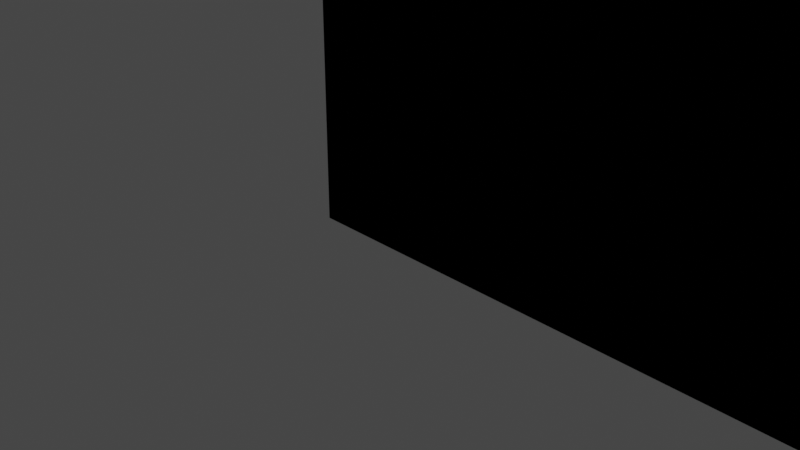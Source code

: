 # Source: TestBuildingBlender.blend  (saved by Blender 2.81.16; exported with 4.5.12 LTS)
import bpy
from mathutils import Matrix  # noqa: F401  (used for matrix-valued properties, if any)

bpy.ops.wm.read_factory_settings(use_empty=True)
scene = bpy.context.scene
scene.name = 'Scene'

# ---- collections
col_collection = bpy.data.collections.new('Collection'); scene.collection.children.link(col_collection)

# ---- materials (node trees are filled in below, after node groups)
mat_material = bpy.data.materials.new('material')
mat_material.use_transparent_shadow = False
mat_material.diffuse_color = (1.0, 1.0, 1.0, 1.0)
mat_material_0 = bpy.data.materials.new('material_0')
mat_material_0.use_transparent_shadow = False
mat_material_0.diffuse_color = (0.6431, 0.698, 0.7333, 1.0)
mat_edge_color000255 = bpy.data.materials.new('edge_color000255')
mat_edge_color000255.use_transparent_shadow = False

# ---- material node trees
mat_material.use_nodes = True; mat_material.node_tree.nodes.clear()
_N = mat_material.node_tree.nodes; _L = mat_material.node_tree.links
n0 = _N.new('ShaderNodeBsdfPrincipled'); n0.name = 'Principled BSDF'; n0.location = (0, 300)
n0.distribution = 'GGX'
n0.subsurface_method = 'BURLEY'
n0.inputs[0].default_value = (1.0, 1.0, 1.0, 1.0)
n0.inputs[3].default_value = 1.45
n0.inputs[27].default_value = (0.0, 0.0, 0.0, 1.0)
n0.inputs[28].default_value = 1.0
n1 = _N.new('ShaderNodeOutputMaterial'); n1.name = 'Material Output'; n1.location = (300, 300)
_L.new(n0.outputs[0], n1.inputs[0])
n1.is_active_output = True
mat_material_0.use_nodes = True; mat_material_0.node_tree.nodes.clear()
_N = mat_material_0.node_tree.nodes; _L = mat_material_0.node_tree.links
n0 = _N.new('ShaderNodeBsdfPrincipled'); n0.name = 'Principled BSDF'; n0.location = (0, 300)
n0.distribution = 'GGX'
n0.subsurface_method = 'BURLEY'
n0.inputs[0].default_value = (0.6431, 0.698, 0.7333, 1.0)
n0.inputs[3].default_value = 1.45
n0.inputs[27].default_value = (0.0, 0.0, 0.0, 1.0)
n0.inputs[28].default_value = 1.0
n1 = _N.new('ShaderNodeOutputMaterial'); n1.name = 'Material Output'; n1.location = (300, 300)
_L.new(n0.outputs[0], n1.inputs[0])
n1.is_active_output = True
mat_edge_color000255.use_nodes = True; mat_edge_color000255.node_tree.nodes.clear()
_N = mat_edge_color000255.node_tree.nodes; _L = mat_edge_color000255.node_tree.links
n0 = _N.new('ShaderNodeBsdfPrincipled'); n0.name = 'Principled BSDF'; n0.location = (0, 300)
n0.distribution = 'GGX'
n0.subsurface_method = 'BURLEY'
n0.inputs[3].default_value = 1.45
n0.inputs[27].default_value = (0.0, 0.0, 0.0, 1.0)
n0.inputs[28].default_value = 1.0
n1 = _N.new('ShaderNodeOutputMaterial'); n1.name = 'Material Output'; n1.location = (300, 300)
_L.new(n0.outputs[0], n1.inputs[0])
n1.is_active_output = True

# ---- world
world_world = bpy.data.worlds.new('World'); scene.world = world_world
world_world.use_nodes = True; world_world.node_tree.nodes.clear()
_N = world_world.node_tree.nodes; _L = world_world.node_tree.links
n0 = _N.new('ShaderNodeOutputWorld'); n0.name = 'World Output'; n0.location = (300, 300)
n1 = _N.new('ShaderNodeBackground'); n1.name = 'Background'; n1.location = (10, 300)
n1.inputs[0].default_value = (0.05088, 0.05088, 0.05088, 1.0)
_L.new(n1.outputs[0], n0.inputs[0])
n0.is_active_output = True
world_world.color = (0.05088, 0.05088, 0.05088)
world_world.use_sun_shadow = False
world_world.sun_shadow_jitter_overblur = 0.0

# ---- cameras
cam_camera = bpy.data.cameras.new('Camera')
cam_camera.clip_end = 100.0
cam_camera.ortho_scale = 7.314
cam_skp_camera_last_saved_sketchup_view = bpy.data.cameras.new('skp_camera_Last_Saved_SketchUp_View')
cam_skp_camera_last_saved_sketchup_view.clip_start = 1.0
cam_skp_camera_last_saved_sketchup_view.lens = float('inf')

# ---- lights
light_light = bpy.data.lights.new('Light', 'POINT')
light_light.transmission_factor = 0.0
light_light.energy = 1000.0
light_light.shadow_soft_size = 0.1
light_light.shadow_maximum_resolution = 0.006
light_light.use_absolute_resolution = True

# ---- meshes
me_id3 = bpy.data.meshes.new('ID3')
me_id3.from_pydata([(3957.0, 1988.0, 0.0), (1988.0, 1555.0, 0.0), (1988.0, 1988.0, 0.0), (1988.0, 1437.0, 0.0), (1988.0, 1043.0, 0.0), (1988.0, 925.2, 0.0), (1988.0, 531.5, 0.0), (1988.0, 413.4, 0.0), (1988.0, -19.69, 0.0), (3957.0, -19.69, 0.0), (1969.0, 413.4, 0.0), (1969.0, 531.5, 0.0), (1969.0, 925.2, 0.0), (1969.0, 1043.0, 0.0), (1969.0, 1437.0, 0.0), (1969.0, 1555.0, 0.0), (1969.0, 1969.0, 0.0), (0.0, 0.0, 0.0), (0.0, 1969.0, 0.0), (1969.0, 0.0, 0.0), (1969.0, 413.4, 0.0), (1969.0, 531.5, 0.0), (1969.0, 0.0, 0.0), (1969.0, 925.2, 0.0), (1969.0, 1043.0, 0.0), (1969.0, 1437.0, 0.0), (1969.0, 1555.0, 0.0), (1969.0, 1969.0, 0.0), (0.0, 0.0, 0.0), (0.0, 1969.0, 0.0), (1988.0, 1437.0, 0.0), (1988.0, 1555.0, 0.0), (1988.0, 925.2, 0.0), (1988.0, 1043.0, 0.0), (1988.0, 413.4, 0.0), (1988.0, 531.5, 0.0), (3957.0, -19.69, 0.0), (3957.0, 1988.0, 0.0), (1988.0, -19.69, 0.0), (1988.0, 1988.0, 0.0), (1969.0, 1555.0, 0.0), (1988.0, 1555.0, 0.0), (1988.0, 1988.0, 0.0), (3957.0, 1988.0, 0.0), (3957.0, -19.69, 0.0), (1988.0, -19.69, 0.0), (1988.0, 413.4, 0.0), (1969.0, 413.4, 0.0), (1969.0, 0.0, 0.0), (0.0, 0.0, 0.0), (0.0, 1969.0, 0.0), (1969.0, 1969.0, 0.0), (1988.0, 531.5, 0.0), (1988.0, 925.2, 0.0), (1969.0, 925.2, 0.0), (1969.0, 531.5, 0.0), (1988.0, 1043.0, 0.0), (1988.0, 1437.0, 0.0), (1969.0, 1437.0, 0.0), (1969.0, 1043.0, 0.0), (1969.0, 1555.0, 118.1), (1988.0, 1555.0, 0.0), (1969.0, 1555.0, 0.0), (1988.0, 1555.0, 118.1), (1988.0, 1555.0, 118.1), (1969.0, 1555.0, 118.1), (1988.0, 1555.0, 0.0), (1969.0, 1555.0, 0.0), (1969.0, 1555.0, 118.1), (1988.0, 1555.0, 118.1), (1988.0, 1988.0, 118.1), (1988.0, 1555.0, 0.0), (1988.0, 1555.0, 118.1), (1988.0, 1988.0, 0.0), (1988.0, 1988.0, 0.0), (1988.0, 1988.0, 118.1), (1988.0, 1555.0, 0.0), (1988.0, 1555.0, 118.1), (1988.0, 1988.0, 118.1), (1988.0, 413.4, 118.1), (1988.0, -19.69, 0.0), (1988.0, -19.69, 118.1), (1988.0, 413.4, 0.0), (1988.0, 413.4, 0.0), (1988.0, 413.4, 118.1), (1988.0, -19.69, 0.0), (1988.0, -19.69, 118.1), (1988.0, -19.69, 118.1), (1988.0, 413.4, 118.1), (1988.0, 413.4, 118.1), (1969.0, 413.4, 0.0), (1988.0, 413.4, 0.0), (1969.0, 413.4, 118.1), (1969.0, 413.4, 118.1), (1988.0, 413.4, 118.1), (1969.0, 413.4, 0.0), (1988.0, 413.4, 0.0), (1969.0, 413.4, 118.1), (1969.0, 413.4, 0.0), (1969.0, 0.0, 118.1), (1969.0, 0.0, 0.0), (1969.0, 413.4, 118.1), (1969.0, 413.4, 118.1), (1969.0, 413.4, 0.0), (1969.0, 0.0, 118.1), (1969.0, 0.0, 0.0), (1969.0, 0.0, 118.1), (1969.0, 0.0, 118.1), (0.0, 0.0, 0.0), (1969.0, 0.0, 0.0), (0.0, 0.0, 118.1), (0.0, 0.0, 118.1), (1969.0, 0.0, 118.1), (0.0, 0.0, 0.0), (1969.0, 0.0, 0.0), (0.0, 0.0, 118.1), (0.0, 1969.0, 118.1), (0.0, 0.0, 0.0), (0.0, 0.0, 118.1), (0.0, 1969.0, 0.0), (0.0, 1969.0, 0.0), (0.0, 1969.0, 118.1), (0.0, 0.0, 0.0), (0.0, 0.0, 118.1), (0.0, 1969.0, 118.1), (0.0, 1969.0, 118.1), (1969.0, 1969.0, 0.0), (0.0, 1969.0, 0.0), (1969.0, 1969.0, 118.1), (1969.0, 1969.0, 118.1), (0.0, 1969.0, 118.1), (1969.0, 1969.0, 0.0), (0.0, 1969.0, 0.0), (1969.0, 1969.0, 118.1), (1969.0, 1969.0, 0.0), (1969.0, 1555.0, 118.1), (1969.0, 1555.0, 0.0), (1969.0, 1969.0, 118.1), (1969.0, 1969.0, 118.1), (1969.0, 1969.0, 0.0), (1969.0, 1555.0, 118.1), (1969.0, 1555.0, 0.0), (-19.69, 1988.0, 118.1), (0.0, 1969.0, 118.1), (-19.69, -19.69, 118.1), (1988.0, 1988.0, 118.1), (1969.0, 1969.0, 118.1), (1969.0, 1555.0, 118.1), (1988.0, 1555.0, 118.1), (1988.0, 413.4, 118.1), (1969.0, 0.0, 118.1), (1969.0, 413.4, 118.1), (0.0, 0.0, 118.1), (1988.0, -19.69, 118.1), (1988.0, 413.4, 118.1), (1969.0, 0.0, 118.1), (1988.0, -19.69, 118.1), (0.0, 0.0, 118.1), (0.0, 1969.0, 118.1), (-19.69, -19.69, 118.1), (1969.0, 413.4, 118.1), (1988.0, 1555.0, 118.1), (1988.0, 1988.0, 118.1), (1969.0, 1555.0, 118.1), (1969.0, 1969.0, 118.1), (-19.69, 1988.0, 118.1), (-19.69, -19.69, 118.1), (-19.69, 1988.0, 118.1), (1988.0, 1988.0, 118.1), (-19.69, 1988.0, 0.0), (1988.0, 1988.0, 0.0), (-19.69, 1988.0, 118.1), (-19.69, 1988.0, 118.1), (1988.0, 1988.0, 118.1), (-19.69, 1988.0, 0.0), (1988.0, 1988.0, 0.0), (-19.69, 1988.0, 0.0), (-19.69, -19.69, 118.1), (1988.0, -19.69, 0.0), (-19.69, -19.69, 0.0), (1988.0, -19.69, 118.1), (1988.0, -19.69, 118.1), (-19.69, -19.69, 118.1), (1988.0, -19.69, 0.0), (-19.69, -19.69, 0.0), (-19.69, -19.69, 0.0), (-19.69, 1988.0, 0.0), (-19.69, -19.69, 118.1), (-19.69, -19.69, 0.0), (-19.69, 1988.0, 118.1), (-19.69, 1988.0, 118.1), (-19.69, 1988.0, 0.0), (-19.69, -19.69, 118.1), (-19.69, -19.69, 0.0)], [(40, 41), (41, 42), (42, 43), (43, 44), (45, 44), (45, 46), (47, 46), (48, 47), (49, 48), (50, 49), (51, 50), (40, 51), (52, 53), (54, 53), (55, 54), (55, 52), (56, 57), (58, 57), (59, 58), (59, 56), (40, 68), (68, 69), (41, 69), (69, 78), (42, 78), (45, 87), (87, 88), (46, 88), (97, 88), (47, 97), (106, 97), (48, 106), (115, 106), (49, 115), (124, 115), (50, 124), (133, 124), (51, 133), (68, 133), (166, 87), (167, 166), (78, 167), (42, 176), (176, 167), (185, 45), (185, 166), (176, 185)], [(0, 1, 2), (1, 0, 3), (3, 0, 4), (4, 0, 5), (5, 0, 6), (6, 0, 7), (7, 0, 8), (8, 0, 9), (6, 10, 11), (10, 6, 7), (4, 12, 13), (12, 4, 5), (1, 14, 15), (14, 1, 3), (16, 17, 18), (17, 16, 19), (19, 16, 15), (19, 15, 14), (19, 14, 13), (19, 13, 12), (19, 12, 11), (19, 11, 10), (60, 61, 62), (61, 60, 63), (70, 71, 72), (71, 70, 73), (79, 80, 81), (80, 79, 82), (89, 90, 91), (90, 89, 92), (98, 99, 100), (99, 98, 101), (107, 108, 109), (108, 107, 110), (116, 117, 118), (117, 116, 119), (125, 126, 127), (126, 125, 128), (134, 135, 136), (135, 134, 137), (142, 143, 144), (143, 142, 145), (143, 145, 146), (146, 145, 147), (147, 145, 148), (149, 150, 151), (144, 152, 153), (152, 144, 143), (153, 152, 150), (153, 150, 149), (168, 169, 170), (169, 168, 171), (177, 178, 179), (178, 177, 180), (186, 187, 188), (187, 186, 189), (20, 21, 22), (21, 23, 22), (23, 24, 22), (24, 25, 22), (25, 26, 22), (26, 27, 22), (22, 27, 28), (29, 28, 27), (30, 31, 25), (26, 25, 31), (32, 33, 23), (24, 23, 33), (34, 35, 20), (21, 20, 35), (36, 37, 38), (38, 37, 34), (34, 37, 35), (35, 37, 32), (32, 37, 33), (33, 37, 30), (30, 37, 31), (39, 31, 37), (64, 65, 66), (67, 66, 65), (74, 75, 76), (77, 76, 75), (83, 84, 85), (86, 85, 84), (93, 94, 95), (96, 95, 94), (102, 103, 104), (105, 104, 103), (111, 112, 113), (114, 113, 112), (120, 121, 122), (123, 122, 121), (129, 130, 131), (132, 131, 130), (138, 139, 140), (141, 140, 139), (154, 155, 156), (155, 157, 156), (158, 159, 157), (156, 157, 159), (160, 155, 154), (161, 162, 163), (163, 162, 164), (164, 162, 158), (162, 165, 158), (159, 158, 165), (172, 173, 174), (175, 174, 173), (181, 182, 183), (184, 183, 182), (190, 191, 192), (193, 192, 191)])
me_id3.polygons.foreach_set('material_index', [0, 0, 0, 0, 0, 0, 0, 0, 0, 0, 0, 0, 0, 0, 0, 0, 0, 0, 0, 0, 0, 0, 0, 0, 0, 0, 0, 0, 0, 0, 0, 0, 0, 0, 0, 0, 0, 0, 0, 0, 0, 0, 0, 0, 0, 0, 0, 0, 0, 0, 0, 0, 0, 0, 0, 0, 1, 1, 1, 1, 1, 1, 1, 1, 1, 1, 1, 1, 1, 1, 1, 1, 1, 1, 1, 1, 1, 1, 1, 1, 1, 1, 1, 1, 1, 1, 1, 1, 1, 1, 1, 1, 1, 1, 1, 1, 1, 1, 1, 1, 1, 1, 1, 1, 1, 1, 1, 1, 1, 1, 1, 1])
me_id3.materials.append(mat_material)
me_id3.materials.append(mat_material_0)
me_id3.materials.append(mat_edge_color000255)
me_id3.use_remesh_fix_poles = True
me_id3.use_remesh_preserve_attributes = False
me_id3.use_mirror_vertex_groups = False
me_id3.update()
me_id17 = bpy.data.meshes.new('ID17')
me_id17.from_pydata([(1988.0, 1437.0, 118.1), (1969.0, 1043.0, 118.1), (1969.0, 1437.0, 118.1), (1988.0, 1043.0, 118.1), (1988.0, 1043.0, 118.1), (1988.0, 1437.0, 118.1), (1969.0, 1043.0, 118.1), (1969.0, 1437.0, 118.1), (1969.0, 1043.0, 118.1), (1969.0, 1437.0, 118.1), (1988.0, 1437.0, 118.1), (1988.0, 1043.0, 118.1), (1969.0, 1437.0, 0.0), (1969.0, 1043.0, 118.1), (1969.0, 1043.0, 0.0), (1969.0, 1437.0, 118.1), (1969.0, 1437.0, 118.1), (1969.0, 1437.0, 0.0), (1969.0, 1043.0, 118.1), (1969.0, 1043.0, 0.0), (1969.0, 1043.0, 0.0), (1969.0, 1437.0, 0.0), (1988.0, 1437.0, 118.1), (1969.0, 1437.0, 0.0), (1988.0, 1437.0, 0.0), (1969.0, 1437.0, 118.1), (1969.0, 1437.0, 118.1), (1988.0, 1437.0, 118.1), (1969.0, 1437.0, 0.0), (1988.0, 1437.0, 0.0), (1988.0, 1437.0, 0.0), (1988.0, 1437.0, 118.1), (1988.0, 1043.0, 0.0), (1988.0, 1043.0, 118.1), (1988.0, 1437.0, 0.0), (1988.0, 1437.0, 0.0), (1988.0, 1437.0, 118.1), (1988.0, 1043.0, 0.0), (1988.0, 1043.0, 118.1), (1988.0, 1043.0, 0.0), (1969.0, 1043.0, 118.1), (1988.0, 1043.0, 0.0), (1969.0, 1043.0, 0.0), (1988.0, 1043.0, 118.1), (1988.0, 1043.0, 118.1), (1969.0, 1043.0, 118.1), (1988.0, 1043.0, 0.0), (1969.0, 1043.0, 0.0)], [(8, 9), (9, 10), (11, 10), (8, 11), (20, 21), (21, 9), (20, 8), (21, 30), (30, 10), (39, 30), (39, 11), (20, 39)], [(0, 1, 2), (1, 0, 3), (12, 13, 14), (13, 12, 15), (22, 23, 24), (23, 22, 25), (31, 32, 33), (32, 31, 34), (40, 41, 42), (41, 40, 43), (4, 5, 6), (7, 6, 5), (16, 17, 18), (19, 18, 17), (26, 27, 28), (29, 28, 27), (35, 36, 37), (38, 37, 36), (44, 45, 46), (47, 46, 45)])
me_id17.polygons.foreach_set('material_index', [0, 0, 0, 0, 0, 0, 0, 0, 0, 0, 1, 1, 1, 1, 1, 1, 1, 1, 1, 1])
me_id17.materials.append(mat_material)
me_id17.materials.append(mat_material_0)
me_id17.materials.append(mat_edge_color000255)
me_id17.use_remesh_fix_poles = True
me_id17.use_remesh_preserve_attributes = False
me_id17.use_mirror_vertex_groups = False
me_id17.update()
me_id25 = bpy.data.meshes.new('ID25')
me_id25.from_pydata([(1988.0, 925.2, 118.1), (1969.0, 531.5, 118.1), (1969.0, 925.2, 118.1), (1988.0, 531.5, 118.1), (1988.0, 531.5, 118.1), (1988.0, 925.2, 118.1), (1969.0, 531.5, 118.1), (1969.0, 925.2, 118.1), (1988.0, 531.5, 118.1), (1988.0, 925.2, 118.1), (1969.0, 531.5, 118.1), (1969.0, 925.2, 118.1), (1988.0, 925.2, 118.1), (1988.0, 531.5, 0.0), (1988.0, 531.5, 118.1), (1988.0, 925.2, 0.0), (1988.0, 925.2, 0.0), (1988.0, 925.2, 118.1), (1988.0, 531.5, 0.0), (1988.0, 531.5, 118.1), (1988.0, 531.5, 0.0), (1988.0, 925.2, 0.0), (1969.0, 531.5, 118.1), (1988.0, 531.5, 0.0), (1969.0, 531.5, 0.0), (1988.0, 531.5, 118.1), (1988.0, 531.5, 118.1), (1969.0, 531.5, 118.1), (1988.0, 531.5, 0.0), (1969.0, 531.5, 0.0), (1969.0, 531.5, 0.0), (1969.0, 925.2, 0.0), (1969.0, 531.5, 118.1), (1969.0, 531.5, 0.0), (1969.0, 925.2, 118.1), (1969.0, 925.2, 118.1), (1969.0, 925.2, 0.0), (1969.0, 531.5, 118.1), (1969.0, 531.5, 0.0), (1969.0, 925.2, 0.0), (1988.0, 925.2, 118.1), (1969.0, 925.2, 0.0), (1988.0, 925.2, 0.0), (1969.0, 925.2, 118.1), (1969.0, 925.2, 118.1), (1988.0, 925.2, 118.1), (1969.0, 925.2, 0.0), (1988.0, 925.2, 0.0)], [(8, 9), (10, 8), (10, 11), (11, 9), (20, 21), (20, 8), (21, 9), (30, 20), (30, 10), (30, 39), (39, 11), (39, 21)], [(0, 1, 2), (1, 0, 3), (12, 13, 14), (13, 12, 15), (22, 23, 24), (23, 22, 25), (31, 32, 33), (32, 31, 34), (40, 41, 42), (41, 40, 43), (4, 5, 6), (7, 6, 5), (16, 17, 18), (19, 18, 17), (26, 27, 28), (29, 28, 27), (35, 36, 37), (38, 37, 36), (44, 45, 46), (47, 46, 45)])
me_id25.polygons.foreach_set('material_index', [0, 0, 0, 0, 0, 0, 0, 0, 0, 0, 1, 1, 1, 1, 1, 1, 1, 1, 1, 1])
me_id25.materials.append(mat_material)
me_id25.materials.append(mat_material_0)
me_id25.materials.append(mat_edge_color000255)
me_id25.use_remesh_fix_poles = True
me_id25.use_remesh_preserve_attributes = False
me_id25.use_mirror_vertex_groups = False
me_id25.update()

# ---- objects
ob_light = bpy.data.objects.new('Light', light_light)
ob_camera = bpy.data.objects.new('Camera', cam_camera)
ob_sketchup = bpy.data.objects.new('SketchUp', me_id3)
ob_sketchup_001 = bpy.data.objects.new('SketchUp.001', me_id17)
ob_sketchup_002 = bpy.data.objects.new('SketchUp.002', me_id25)
ob_skp_camera_last_saved_sketchup_view = bpy.data.objects.new('skp_camera_Last_Saved_SketchUp_View', cam_skp_camera_last_saved_sketchup_view)

# ---- transforms, parenting, visibility, modifiers, constraints
ob_light.location = (4.076, 1.005, 5.904)
ob_light.rotation_euler = (0.6503, 0.05522, 1.866)
ob_light.lock_rotations_4d = False
ob_light.empty_display_type = 'ARROWS'
ob_light.color = (0.0, 0.0, 0.0, 0.0)
ob_light.lineart.crease_threshold = 0.0
ob_camera.location = (7.359, -6.926, 4.958)
ob_camera.rotation_euler = (1.109, 0.0, 0.8149)
ob_camera.lock_rotations_4d = False
ob_camera.empty_display_type = 'ARROWS'
ob_camera.color = (0.0, 0.0, 0.0, 0.0)
ob_camera.display_type = 'WIRE'
ob_camera.lineart.crease_threshold = 0.0
ob_sketchup.location = (0.0, 0.0, 0.0)
ob_sketchup.scale = (0.0254, 0.0254, 0.0254)
ob_sketchup.lineart.crease_threshold = 0.0
ob_sketchup_001.location = (0.0, 0.0, 0.0)
ob_sketchup_001.scale = (0.0254, 0.0254, 0.0254)
ob_sketchup_001.lineart.crease_threshold = 0.0
ob_sketchup_002.location = (0.0, 0.0, 0.0)
ob_sketchup_002.scale = (0.0254, 0.0254, 0.0254)
ob_sketchup_002.lineart.crease_threshold = 0.0
ob_skp_camera_last_saved_sketchup_view.parent = ob_sketchup
ob_skp_camera_last_saved_sketchup_view.location = (4242.0, -3001.0, 1981.0)
ob_skp_camera_last_saved_sketchup_view.rotation_euler = (1.16, 2.964e-08, 0.4273)
ob_skp_camera_last_saved_sketchup_view.lineart.crease_threshold = 0.0

# ---- collection membership
col_collection.objects.link(ob_light)
col_collection.objects.link(ob_camera)
col_collection.objects.link(ob_sketchup)
col_collection.objects.link(ob_sketchup_001)
col_collection.objects.link(ob_sketchup_002)
col_collection.objects.link(ob_skp_camera_last_saved_sketchup_view)

# ---- scene / render settings (as saved in the file)
scene.camera = ob_camera
scene.frame_start = 1; scene.frame_end = 250; scene.frame_set(1)
scene.render.engine = 'BLENDER_EEVEE_NEXT'
scene.cycles.use_denoising = False
scene.cycles.samples = 128
scene.cycles.sampling_pattern = 'TABULATED_SOBOL'
scene.cycles.use_adaptive_sampling = False
scene.cycles.use_light_tree = False
scene.view_settings.view_transform = 'Filmic'
bpy.context.view_layer.update()
